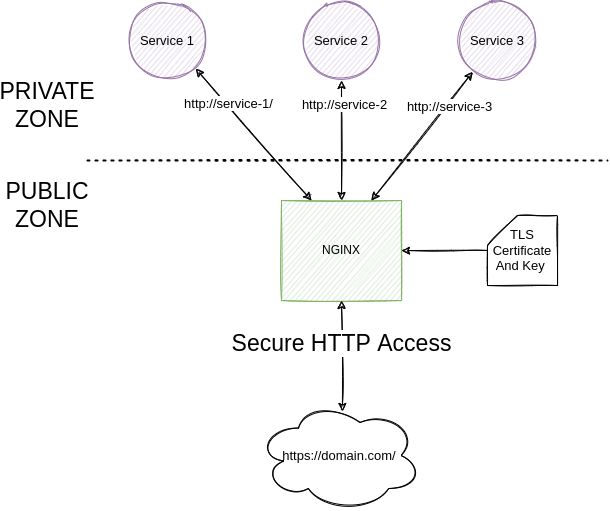

The diagram above was exported from draw.io. Its source (the exported page's mxGraphModel, read from the mxfile embedded in the PNG):
<mxGraphModel dx="1350" dy="736" grid="1" gridSize="10" guides="1" tooltips="1" connect="1" arrows="1" fold="1" page="1" pageScale="1" pageWidth="827" pageHeight="1169" math="0" shadow="0">
  <root>
    <mxCell id="0" />
    <mxCell id="1" parent="0" />
    <mxCell id="SGBxhpNsqLV4TLC7fA37-1" value="NGINX" style="rounded=0;whiteSpace=wrap;html=1;sketch=1;fillColor=#d5e8d4;strokeColor=#82b366;" vertex="1" parent="1">
      <mxGeometry x="354" y="320" width="120" height="100" as="geometry" />
    </mxCell>
    <mxCell id="SGBxhpNsqLV4TLC7fA37-2" value="" style="endArrow=none;dashed=1;html=1;dashPattern=1 3;strokeWidth=2;rounded=0;sketch=1;" edge="1" parent="1">
      <mxGeometry width="50" height="50" relative="1" as="geometry">
        <mxPoint x="160" y="280" as="sourcePoint" />
        <mxPoint x="680" y="280" as="targetPoint" />
      </mxGeometry>
    </mxCell>
    <mxCell id="SGBxhpNsqLV4TLC7fA37-3" value="PUBLIC&lt;br&gt;ZONE" style="text;html=1;strokeColor=none;fillColor=none;align=center;verticalAlign=middle;whiteSpace=wrap;rounded=0;sketch=1;strokeWidth=20;fontSize=23;" vertex="1" parent="1">
      <mxGeometry x="90" y="310" width="60" height="30" as="geometry" />
    </mxCell>
    <mxCell id="SGBxhpNsqLV4TLC7fA37-4" value="PRIVATE ZONE" style="text;html=1;strokeColor=none;fillColor=none;align=center;verticalAlign=middle;whiteSpace=wrap;rounded=0;sketch=1;strokeWidth=20;fontSize=23;" vertex="1" parent="1">
      <mxGeometry x="90" y="210" width="60" height="30" as="geometry" />
    </mxCell>
    <mxCell id="SGBxhpNsqLV4TLC7fA37-5" value="" style="endArrow=classic;startArrow=classic;html=1;rounded=0;sketch=1;fontSize=23;entryX=0.5;entryY=1;entryDx=0;entryDy=0;exitX=0.518;exitY=0.1;exitDx=0;exitDy=0;exitPerimeter=0;" edge="1" parent="1" source="SGBxhpNsqLV4TLC7fA37-18" target="SGBxhpNsqLV4TLC7fA37-1">
      <mxGeometry width="50" height="50" relative="1" as="geometry">
        <mxPoint x="414" y="540" as="sourcePoint" />
        <mxPoint x="420" y="450" as="targetPoint" />
      </mxGeometry>
    </mxCell>
    <mxCell id="SGBxhpNsqLV4TLC7fA37-6" value="Secure HTTP Access" style="edgeLabel;html=1;align=center;verticalAlign=middle;resizable=0;points=[];fontSize=23;" vertex="1" connectable="0" parent="SGBxhpNsqLV4TLC7fA37-5">
      <mxGeometry x="0.25" y="1" relative="1" as="geometry">
        <mxPoint as="offset" />
      </mxGeometry>
    </mxCell>
    <mxCell id="SGBxhpNsqLV4TLC7fA37-10" style="edgeStyle=orthogonalEdgeStyle;rounded=0;sketch=1;orthogonalLoop=1;jettySize=auto;html=1;entryX=1;entryY=0.5;entryDx=0;entryDy=0;fontSize=13;" edge="1" parent="1" source="SGBxhpNsqLV4TLC7fA37-9" target="SGBxhpNsqLV4TLC7fA37-1">
      <mxGeometry relative="1" as="geometry" />
    </mxCell>
    <mxCell id="SGBxhpNsqLV4TLC7fA37-9" value="TLS&lt;br&gt;Certificate&lt;br&gt;And Key&amp;nbsp;" style="shape=card;whiteSpace=wrap;html=1;sketch=1;fontSize=13;strokeWidth=1;" vertex="1" parent="1">
      <mxGeometry x="560" y="335" width="70" height="70" as="geometry" />
    </mxCell>
    <mxCell id="SGBxhpNsqLV4TLC7fA37-15" style="rounded=0;sketch=1;orthogonalLoop=1;jettySize=auto;html=1;exitX=1;exitY=1;exitDx=0;exitDy=0;fontSize=13;entryX=0.25;entryY=0;entryDx=0;entryDy=0;startArrow=classic;startFill=1;" edge="1" parent="1" source="SGBxhpNsqLV4TLC7fA37-11" target="SGBxhpNsqLV4TLC7fA37-1">
      <mxGeometry relative="1" as="geometry">
        <mxPoint x="350" y="270" as="targetPoint" />
      </mxGeometry>
    </mxCell>
    <mxCell id="SGBxhpNsqLV4TLC7fA37-19" value="http://service-1/" style="edgeLabel;html=1;align=center;verticalAlign=middle;resizable=0;points=[];fontSize=13;" vertex="1" connectable="0" parent="SGBxhpNsqLV4TLC7fA37-15">
      <mxGeometry x="-0.4637" y="1" relative="1" as="geometry">
        <mxPoint as="offset" />
      </mxGeometry>
    </mxCell>
    <mxCell id="SGBxhpNsqLV4TLC7fA37-11" value="Service 1" style="ellipse;whiteSpace=wrap;html=1;aspect=fixed;sketch=1;fontSize=13;strokeWidth=1;fillColor=#e1d5e7;strokeColor=#9673a6;" vertex="1" parent="1">
      <mxGeometry x="200" y="120" width="80" height="80" as="geometry" />
    </mxCell>
    <mxCell id="SGBxhpNsqLV4TLC7fA37-12" value="Service 2" style="ellipse;whiteSpace=wrap;html=1;aspect=fixed;sketch=1;fontSize=13;strokeWidth=1;fillColor=#e1d5e7;strokeColor=#9673a6;" vertex="1" parent="1">
      <mxGeometry x="374" y="120" width="80" height="80" as="geometry" />
    </mxCell>
    <mxCell id="SGBxhpNsqLV4TLC7fA37-13" value="Service 3" style="ellipse;whiteSpace=wrap;html=1;aspect=fixed;sketch=1;fontSize=13;strokeWidth=1;fillColor=#e1d5e7;strokeColor=#9673a6;" vertex="1" parent="1">
      <mxGeometry x="530" y="120" width="80" height="80" as="geometry" />
    </mxCell>
    <mxCell id="SGBxhpNsqLV4TLC7fA37-16" style="rounded=0;sketch=1;orthogonalLoop=1;jettySize=auto;html=1;exitX=0.5;exitY=1;exitDx=0;exitDy=0;fontSize=13;entryX=0.5;entryY=0;entryDx=0;entryDy=0;startArrow=classic;startFill=1;" edge="1" parent="1" source="SGBxhpNsqLV4TLC7fA37-12" target="SGBxhpNsqLV4TLC7fA37-1">
      <mxGeometry relative="1" as="geometry">
        <mxPoint x="394" y="330" as="targetPoint" />
        <mxPoint x="278.28427124746213" y="198.28427124746213" as="sourcePoint" />
      </mxGeometry>
    </mxCell>
    <mxCell id="SGBxhpNsqLV4TLC7fA37-20" value="http://service-2" style="edgeLabel;html=1;align=center;verticalAlign=middle;resizable=0;points=[];fontSize=13;" vertex="1" connectable="0" parent="SGBxhpNsqLV4TLC7fA37-16">
      <mxGeometry x="-0.6167" y="2" relative="1" as="geometry">
        <mxPoint as="offset" />
      </mxGeometry>
    </mxCell>
    <mxCell id="SGBxhpNsqLV4TLC7fA37-17" style="rounded=0;sketch=1;orthogonalLoop=1;jettySize=auto;html=1;fontSize=13;entryX=0.75;entryY=0;entryDx=0;entryDy=0;startArrow=classic;startFill=1;" edge="1" parent="1" source="SGBxhpNsqLV4TLC7fA37-13" target="SGBxhpNsqLV4TLC7fA37-1">
      <mxGeometry relative="1" as="geometry">
        <mxPoint x="424" y="330" as="targetPoint" />
        <mxPoint x="424" y="210" as="sourcePoint" />
      </mxGeometry>
    </mxCell>
    <mxCell id="SGBxhpNsqLV4TLC7fA37-21" value="http://service-3" style="edgeLabel;html=1;align=center;verticalAlign=middle;resizable=0;points=[];fontSize=13;" vertex="1" connectable="0" parent="SGBxhpNsqLV4TLC7fA37-17">
      <mxGeometry x="-0.4922" y="3" relative="1" as="geometry">
        <mxPoint y="-1" as="offset" />
      </mxGeometry>
    </mxCell>
    <mxCell id="SGBxhpNsqLV4TLC7fA37-18" value="https://domain.com/" style="ellipse;shape=cloud;whiteSpace=wrap;html=1;sketch=1;fontSize=13;strokeWidth=1;" vertex="1" parent="1">
      <mxGeometry x="330" y="520" width="164" height="110" as="geometry" />
    </mxCell>
  </root>
</mxGraphModel>